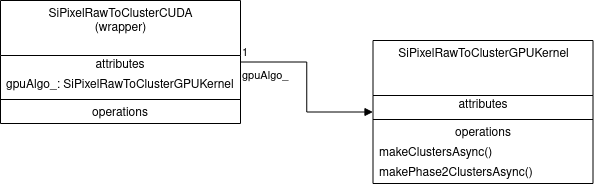

The diagram above was exported from draw.io. Its source (the exported page's mxGraphModel, read from the mxfile embedded in the PNG):
<mxGraphModel dx="1185" dy="1706" grid="1" gridSize="10" guides="1" tooltips="1" connect="1" arrows="1" fold="1" page="1" pageScale="1" pageWidth="850" pageHeight="1100" math="0" shadow="0">
  <root>
    <mxCell id="0" />
    <mxCell id="1" parent="0" />
    <mxCell id="2" value="SiPixelRawToClusterGPUKernel" style="swimlane;fontStyle=0;align=center;verticalAlign=top;childLayout=stackLayout;horizontal=1;startSize=55;horizontalStack=0;resizeParent=1;resizeParentMax=0;resizeLast=0;collapsible=0;marginBottom=0;html=1;" vertex="1" parent="1">
      <mxGeometry x="452.5" y="-160" width="220" height="143" as="geometry" />
    </mxCell>
    <mxCell id="3" value="attributes" style="text;html=1;strokeColor=none;fillColor=none;align=center;verticalAlign=middle;spacingLeft=4;spacingRight=4;overflow=hidden;rotatable=0;points=[[0,0.5],[1,0.5]];portConstraint=eastwest;" vertex="1" parent="2">
      <mxGeometry y="55" width="220" height="20" as="geometry" />
    </mxCell>
    <mxCell id="4" value="" style="line;strokeWidth=1;fillColor=none;align=left;verticalAlign=middle;spacingTop=-1;spacingLeft=3;spacingRight=3;rotatable=0;labelPosition=right;points=[];portConstraint=eastwest;" vertex="1" parent="2">
      <mxGeometry y="75" width="220" height="8" as="geometry" />
    </mxCell>
    <mxCell id="5" value="operations" style="text;html=1;strokeColor=none;fillColor=none;align=center;verticalAlign=middle;spacingLeft=4;spacingRight=4;overflow=hidden;rotatable=0;points=[[0,0.5],[1,0.5]];portConstraint=eastwest;" vertex="1" parent="2">
      <mxGeometry y="83" width="220" height="20" as="geometry" />
    </mxCell>
    <mxCell id="6" value="&lt;div&gt;makeClustersAsync()&lt;/div&gt;" style="text;html=1;strokeColor=none;fillColor=none;align=left;verticalAlign=middle;spacingLeft=4;spacingRight=4;overflow=hidden;rotatable=0;points=[[0,0.5],[1,0.5]];portConstraint=eastwest;" vertex="1" parent="2">
      <mxGeometry y="103" width="220" height="20" as="geometry" />
    </mxCell>
    <mxCell id="7" value="&lt;div&gt;makePhase2ClustersAsync()&lt;/div&gt;" style="text;html=1;strokeColor=none;fillColor=none;align=left;verticalAlign=middle;spacingLeft=4;spacingRight=4;overflow=hidden;rotatable=0;points=[[0,0.5],[1,0.5]];portConstraint=eastwest;" vertex="1" parent="2">
      <mxGeometry y="123" width="220" height="20" as="geometry" />
    </mxCell>
    <mxCell id="8" value="SiPixelRawToClusterCUDA&lt;br&gt;(wrapper)" style="swimlane;fontStyle=0;align=center;verticalAlign=top;childLayout=stackLayout;horizontal=1;startSize=55;horizontalStack=0;resizeParent=1;resizeParentMax=0;resizeLast=0;collapsible=0;marginBottom=0;html=1;" vertex="1" parent="1">
      <mxGeometry x="80" y="-200" width="240" height="123" as="geometry" />
    </mxCell>
    <mxCell id="9" value="attributes" style="text;html=1;strokeColor=none;fillColor=none;align=center;verticalAlign=middle;spacingLeft=4;spacingRight=4;overflow=hidden;rotatable=0;points=[[0,0.5],[1,0.5]];portConstraint=eastwest;" vertex="1" parent="8">
      <mxGeometry y="55" width="240" height="20" as="geometry" />
    </mxCell>
    <mxCell id="10" value="&lt;div&gt;gpuAlgo_: SiPixelRawToClusterGPUKernel&lt;/div&gt;" style="text;html=1;strokeColor=none;fillColor=none;align=left;verticalAlign=middle;spacingLeft=4;spacingRight=4;overflow=hidden;rotatable=0;points=[[0,0.5],[1,0.5]];portConstraint=eastwest;" vertex="1" parent="8">
      <mxGeometry y="75" width="240" height="20" as="geometry" />
    </mxCell>
    <mxCell id="11" value="" style="line;strokeWidth=1;fillColor=none;align=left;verticalAlign=middle;spacingTop=-1;spacingLeft=3;spacingRight=3;rotatable=0;labelPosition=right;points=[];portConstraint=eastwest;" vertex="1" parent="8">
      <mxGeometry y="95" width="240" height="8" as="geometry" />
    </mxCell>
    <mxCell id="12" value="operations" style="text;html=1;strokeColor=none;fillColor=none;align=center;verticalAlign=middle;spacingLeft=4;spacingRight=4;overflow=hidden;rotatable=0;points=[[0,0.5],[1,0.5]];portConstraint=eastwest;" vertex="1" parent="8">
      <mxGeometry y="103" width="240" height="20" as="geometry" />
    </mxCell>
    <mxCell id="13" value="gpuAlgo_" style="endArrow=block;endFill=1;html=1;edgeStyle=orthogonalEdgeStyle;align=left;verticalAlign=top;rounded=0;" edge="1" source="8" target="2" parent="1">
      <mxGeometry x="-1" relative="1" as="geometry">
        <mxPoint x="310" y="-130" as="sourcePoint" />
        <mxPoint x="470" y="-130" as="targetPoint" />
      </mxGeometry>
    </mxCell>
    <mxCell id="14" value="1" style="edgeLabel;resizable=0;html=1;align=left;verticalAlign=bottom;shadow=1;glass=0;sketch=0;strokeColor=default;" connectable="0" vertex="1" parent="13">
      <mxGeometry x="-1" relative="1" as="geometry" />
    </mxCell>
  </root>
</mxGraphModel>